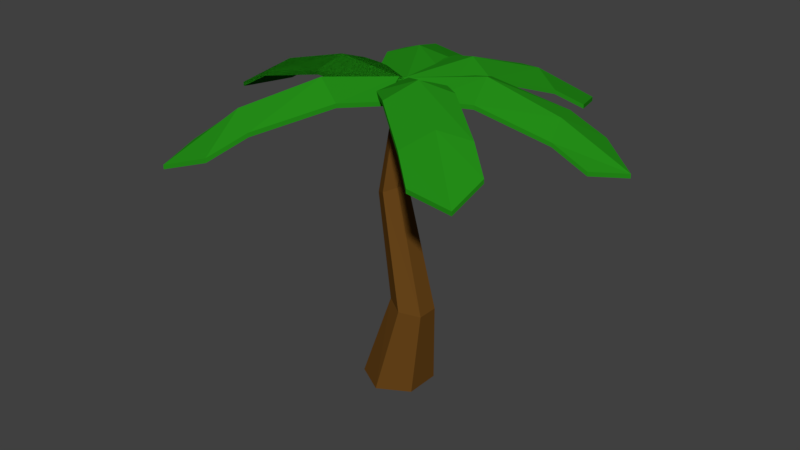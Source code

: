 # Source: tree_5.blend  (saved by Blender 2.77.0; exported with 4.5.12 LTS)
import bpy
from mathutils import Matrix  # noqa: F401  (used for matrix-valued properties, if any)

bpy.ops.wm.read_factory_settings(use_empty=True)
scene = bpy.context.scene
scene.name = 'Scene'

# ---- collections
col_collection_1 = bpy.data.collections.new('Collection 1'); scene.collection.children.link(col_collection_1)

# ---- materials (node trees are filled in below, after node groups)
mat_base = bpy.data.materials.new('base')
mat_base.alpha_threshold = 0.0
mat_base.specular_color = (0.0, 0.0, 0.0)
mat_base.roughness = 0.5
mat_tunkniyog = bpy.data.materials.new('tunkNiyog')
mat_tunkniyog.alpha_threshold = 0.0
mat_tunkniyog.diffuse_color = (0.1384, 0.05951, 0.01033, 1.0)
mat_tunkniyog.specular_color = (0.05638, 0.05638, 0.05638)
mat_tunkniyog.roughness = 0.5
mat_leavesniyogcolor = bpy.data.materials.new('leavesNiyogColor')
mat_leavesniyogcolor.alpha_threshold = 0.0
mat_leavesniyogcolor.diffuse_color = (0.03188, 0.3266, 0.0365, 1.0)
mat_leavesniyogcolor.specular_color = (0.016, 0.016, 0.016)
mat_leavesniyogcolor.roughness = 0.5

# ---- material node trees
mat_tunkniyog.use_nodes = True; mat_tunkniyog.node_tree.nodes.clear()
_N = mat_tunkniyog.node_tree.nodes; _L = mat_tunkniyog.node_tree.links
n0 = _N.new('ShaderNodeOutputMaterial'); n0.name = 'Material Output'; n0.location = (300, 300)
n1 = _N.new('ShaderNodeBsdfDiffuse'); n1.name = 'Diffuse BSDF'; n1.location = (10, 300)
n1.inputs[0].default_value = (0.1384, 0.05951, 0.01033, 1.0)
_L.new(n1.outputs[0], n0.inputs[0])
n0.is_active_output = True
mat_leavesniyogcolor.use_nodes = True; mat_leavesniyogcolor.node_tree.nodes.clear()
_N = mat_leavesniyogcolor.node_tree.nodes; _L = mat_leavesniyogcolor.node_tree.links
n0 = _N.new('ShaderNodeOutputMaterial'); n0.name = 'Material Output'; n0.location = (300, 300)
n1 = _N.new('ShaderNodeBsdfDiffuse'); n1.name = 'Diffuse BSDF'; n1.location = (10, 300)
n1.inputs[0].default_value = (0.01809, 0.2699, 0.009211, 1.0)
_L.new(n1.outputs[0], n0.inputs[0])
n0.is_active_output = True

# ---- world
world_world = bpy.data.worlds.new('World'); scene.world = world_world
world_world.color = (0.05088, 0.05088, 0.05088)
world_world.use_sun_shadow = False
world_world.sun_shadow_jitter_overblur = 0.0
world_world.cycles.sampling_method = 'MANUAL'

# ---- meshes
me_cylinder_001 = bpy.data.meshes.new('Cylinder.001')
me_cylinder_001.from_pydata([(-4.867e-09, -0.1377, -0.7081), (0.1542, 5.996, -0.1592), (0.6132, -0.1377, -0.3541), (0.2901, 5.973, -0.07958), (0.6132, -0.1377, 0.3541), (0.2901, 5.973, 0.07958), (-6.677e-08, -0.1377, 0.7081), (0.1542, 5.996, 0.1592), (-0.6132, -0.1377, 0.3541), (0.01843, 6.02, 0.07958), (-0.6132, -0.1377, -0.3541), (0.01843, 6.02, -0.07958), (0.3765, 1.648, -0.4013), (-0.1534, 3.928, -0.3205), (0.07631, 4.041, -0.1729), (0.7436, 1.573, -0.1849), (0.07631, 4.041, 0.1223), (0.7436, 1.573, 0.2479), (-0.1534, 3.928, 0.2699), (0.3765, 1.648, 0.4644), (-0.3831, 3.816, 0.1223), (0.009363, 1.724, 0.2479), (-0.3831, 3.816, -0.1729), (0.009362, 1.724, -0.1849), (0.1551, 6.049, 0.02297), (-4.049, 4.99, -0.1385), (-1.325, 6.195, 0.02703), (-2.756, 5.778, -0.05542), (-2.709, 5.55, -0.6601), (-1.305, 5.972, -0.5859), (-1.34, 6.038, 0.6433), (-2.799, 5.664, 0.5585), (-0.448, 5.941, -0.5743), (-3.378, 5.154, -0.7062), (-0.4547, 5.979, 0.6431), (-3.488, 5.284, 0.5089), (0.1551, 6.049, 0.02297), (-4.049, 4.99, -0.1385), (-1.325, 6.195, 0.02703), (-2.756, 5.778, -0.05542), (-2.709, 5.55, -0.6601), (-1.305, 5.972, -0.5859), (-1.34, 6.038, 0.6433), (-2.799, 5.664, 0.5585), (-0.448, 5.941, -0.5743), (-3.378, 5.154, -0.7062), (-0.4547, 5.979, 0.6431), (-3.488, 5.284, 0.5089), (0.1551, 6.049, 0.02297), (0.1551, 6.049, 0.02297), (0.1551, 6.049, 0.02297), (-4.049, 4.99, -0.1385), (-1.325, 6.195, 0.02703), (-2.756, 5.778, -0.05542), (-2.709, 5.55, -0.6601), (-1.305, 5.972, -0.5859), (-1.34, 6.038, 0.6433), (-2.799, 5.664, 0.5585), (-0.448, 5.941, -0.5743), (-3.378, 5.154, -0.7062), (-0.4547, 5.979, 0.6431), (-3.488, 5.284, 0.5089), (0.1551, 6.049, 0.02297), (0.1551, 6.049, 0.02297), (-4.049, 4.99, -0.1385), (-1.325, 6.195, 0.02703), (-2.756, 5.778, -0.05542), (-2.709, 5.55, -0.6601), (-1.305, 5.972, -0.5859), (-1.34, 6.038, 0.6433), (-2.799, 5.664, 0.5585), (-0.448, 5.941, -0.5743), (-3.378, 5.154, -0.7062), (-0.4547, 5.979, 0.6431), (-3.488, 5.284, 0.5089), (0.1862, 6.051, 0.003099), (-1.724, 4.98, -3.733), (-0.5577, 6.191, -1.27), (-1.178, 5.771, -2.56), (-0.6235, 5.554, -2.815), (-0.008589, 5.981, -1.551), (-1.098, 6.017, -0.987), (-1.733, 5.646, -2.298), (0.4209, 5.969, -0.7899), (-0.9035, 5.156, -3.424), (-0.6666, 5.956, -0.2138), (-2.02, 5.265, -2.926), (0.113, 6.052, 0.01265), (1.717, 4.971, -3.847), (0.6178, 6.202, -1.353), (1.191, 5.766, -2.667), (1.735, 5.528, -2.407), (1.192, 5.993, -1.1), (0.04272, 6.039, -1.596), (0.6314, 5.663, -2.928), (0.8854, 5.955, -0.338), (2.01, 5.127, -3.017), (-0.2701, 5.976, -0.7757), (0.9173, 5.279, -3.555), (0.07883, 6.054, 0.02666), (4.013, 4.889, -1.277), (1.422, 6.182, -0.681), (2.811, 5.704, -0.9135), (2.94, 5.439, -0.4436), (1.6, 5.88, -0.07178), (1.256, 6.051, -1.048), (2.631, 5.631, -1.484), (0.807, 5.877, 0.25), (3.583, 5.05, -0.5715), (0.4267, 5.993, -0.7582), (3.272, 5.216, -1.691), (0.05128, 6.072, 0.03852), (-2.015, 5.052, 3.725), (-0.6172, 6.261, 1.311), (-1.341, 5.892, 2.586), (-1.866, 5.564, 2.277), (-1.151, 5.952, 1.052), (-0.1236, 5.948, 1.489), (-0.8339, 5.664, 2.851), (-0.7607, 5.886, 0.3017), (-2.216, 5.191, 2.865), (0.2879, 5.861, 0.7302), (-1.18, 5.327, 3.502), (0.1214, 6.031, -0.1074), (2.831, 5.111, 2.129), (0.977, 6.389, 0.6563), (1.856, 5.929, 1.298), (1.393, 5.57, 1.689), (0.5302, 6.03, 1.053), (1.474, 6.164, 0.2885), (2.368, 5.759, 0.9582), (0.04821, 5.974, 0.6521), (1.891, 5.193, 2.085), (0.9803, 6.067, -0.1356), (2.866, 5.393, 1.357), (0.1525, 6.131, 0.02152), (-4.052, 5.072, -0.14), (-1.328, 6.278, 0.02559), (-2.758, 5.861, -0.05686), (-2.711, 5.632, -0.6616), (-1.307, 6.054, -0.5874), (-1.343, 6.12, 0.6418), (-2.802, 5.747, 0.5571), (-0.4507, 6.023, -0.5757), (-3.381, 5.236, -0.7077), (-0.4573, 6.062, 0.6417), (-3.491, 5.366, 0.5075), (0.1525, 6.131, 0.02152), (-4.052, 5.072, -0.14), (-1.328, 6.278, 0.02559), (-2.758, 5.861, -0.05686), (-2.711, 5.632, -0.6616), (-1.307, 6.054, -0.5874), (-1.343, 6.12, 0.6418), (-2.802, 5.747, 0.5571), (-0.4507, 6.023, -0.5757), (-3.381, 5.236, -0.7077), (-0.4573, 6.062, 0.6417), (-3.491, 5.366, 0.5075), (0.1525, 6.131, 0.02152), (0.1525, 6.131, 0.02152), (0.1525, 6.131, 0.02152), (-4.052, 5.072, -0.14), (-1.328, 6.278, 0.02559), (-2.758, 5.861, -0.05686), (-2.711, 5.632, -0.6616), (-1.307, 6.054, -0.5874), (-1.343, 6.12, 0.6418), (-2.802, 5.747, 0.5571), (-0.4507, 6.023, -0.5757), (-3.381, 5.236, -0.7077), (-0.4573, 6.062, 0.6417), (-3.491, 5.366, 0.5075), (0.1525, 6.131, 0.02152), (0.1525, 6.131, 0.02152), (-4.052, 5.072, -0.14), (-1.328, 6.278, 0.02559), (-2.758, 5.861, -0.05686), (-2.711, 5.632, -0.6616), (-1.307, 6.054, -0.5874), (-1.343, 6.12, 0.6418), (-2.802, 5.747, 0.5571), (-0.4507, 6.023, -0.5757), (-3.381, 5.236, -0.7077), (-0.4573, 6.062, 0.6417), (-3.491, 5.366, 0.5075), (0.1835, 6.133, 0.001655), (-1.727, 5.062, -3.735), (-0.5603, 6.273, -1.271), (-1.18, 5.854, -2.561), (-0.6261, 5.636, -2.817), (-0.01121, 6.063, -1.552), (-1.101, 6.1, -0.9885), (-1.735, 5.729, -2.3), (0.4183, 6.052, -0.7914), (-0.9061, 5.238, -3.425), (-0.6692, 6.039, -0.2152), (-2.022, 5.347, -2.928), (0.1104, 6.134, 0.0112), (1.714, 5.053, -3.849), (0.6152, 6.284, -1.355), (1.188, 5.849, -2.669), (1.733, 5.61, -2.408), (1.189, 6.075, -1.101), (0.0401, 6.122, -1.598), (0.6288, 5.745, -2.929), (0.8828, 6.037, -0.3395), (2.007, 5.209, -3.018), (-0.2727, 6.058, -0.7772), (0.9147, 5.361, -3.556), (0.07621, 6.136, 0.02521), (4.01, 4.972, -1.279), (1.42, 6.264, -0.6824), (2.809, 5.786, -0.9149), (2.937, 5.521, -0.4451), (1.597, 5.963, -0.07322), (1.253, 6.133, -1.049), (2.628, 5.713, -1.486), (0.8043, 5.959, 0.2486), (3.581, 5.132, -0.5729), (0.424, 6.075, -0.7597), (3.27, 5.298, -1.692), (0.04867, 6.154, 0.03708), (-2.017, 5.134, 3.724), (-0.6198, 6.343, 1.309), (-1.344, 5.974, 2.585), (-1.869, 5.647, 2.275), (-1.154, 6.034, 1.051), (-0.1262, 6.03, 1.487), (-0.8365, 5.746, 2.85), (-0.7633, 5.968, 0.3002), (-2.218, 5.273, 2.863), (0.2853, 5.943, 0.7287), (-1.183, 5.41, 3.501), (0.1188, 6.113, -0.1089), (2.828, 5.194, 2.128), (0.9744, 6.472, 0.6548), (1.854, 6.012, 1.297), (1.391, 5.652, 1.688), (0.5275, 6.112, 1.051), (1.472, 6.247, 0.2871), (2.366, 5.841, 0.9568), (0.04559, 6.056, 0.6507), (1.888, 5.276, 2.083), (0.9777, 6.149, -0.137), (2.863, 5.475, 1.355)], [(49, 160), (62, 173), (48, 159)], [(13, 1, 3, 14), (14, 3, 5, 16), (16, 5, 7, 18), (18, 7, 9, 20), (3, 1, 11, 9, 7, 5), (20, 9, 11, 22), (22, 11, 1, 13), (0, 2, 4, 6, 8, 10), (10, 23, 12, 0), (23, 22, 13, 12), (8, 21, 23, 10), (21, 20, 22, 23), (6, 19, 21, 8), (19, 18, 20, 21), (4, 17, 19, 6), (17, 16, 18, 19), (2, 15, 17, 4), (15, 14, 16, 17), (0, 12, 15, 2), (12, 13, 14, 15), (35, 25, 27, 31), (30, 26, 24, 34), (26, 29, 32, 24), (25, 33, 28, 27), (27, 28, 29, 26), (31, 27, 26, 30), (47, 37, 39, 43), (42, 38, 36, 46), (38, 41, 44, 36), (37, 45, 40, 39), (39, 40, 41, 38), (43, 39, 38, 42), (61, 51, 53, 57), (56, 52, 50, 60), (52, 55, 58, 50), (51, 59, 54, 53), (53, 54, 55, 52), (57, 53, 52, 56), (74, 64, 66, 70), (69, 65, 63, 73), (65, 68, 71, 63), (64, 72, 67, 66), (66, 67, 68, 65), (70, 66, 65, 69), (86, 76, 78, 82), (81, 77, 75, 85), (77, 80, 83, 75), (76, 84, 79, 78), (78, 79, 80, 77), (82, 78, 77, 81), (98, 88, 90, 94), (93, 89, 87, 97), (89, 92, 95, 87), (88, 96, 91, 90), (90, 91, 92, 89), (94, 90, 89, 93), (110, 100, 102, 106), (105, 101, 99, 109), (101, 104, 107, 99), (100, 108, 103, 102), (102, 103, 104, 101), (106, 102, 101, 105), (122, 112, 114, 118), (117, 113, 111, 121), (113, 116, 119, 111), (112, 120, 115, 114), (114, 115, 116, 113), (118, 114, 113, 117), (134, 124, 126, 130), (129, 125, 123, 133), (125, 128, 131, 123), (124, 132, 127, 126), (126, 127, 128, 125), (130, 126, 125, 129), (146, 142, 138, 136), (141, 145, 135, 137), (137, 135, 143, 140), (136, 138, 139, 144), (138, 137, 140, 139), (142, 141, 137, 138), (158, 154, 150, 148), (153, 157, 147, 149), (149, 147, 155, 152), (148, 150, 151, 156), (150, 149, 152, 151), (154, 153, 149, 150), (172, 168, 164, 162), (167, 171, 161, 163), (163, 161, 169, 166), (162, 164, 165, 170), (164, 163, 166, 165), (168, 167, 163, 164), (185, 181, 177, 175), (180, 184, 174, 176), (176, 174, 182, 179), (175, 177, 178, 183), (177, 176, 179, 178), (181, 180, 176, 177), (197, 193, 189, 187), (192, 196, 186, 188), (188, 186, 194, 191), (187, 189, 190, 195), (189, 188, 191, 190), (193, 192, 188, 189), (209, 205, 201, 199), (204, 208, 198, 200), (200, 198, 206, 203), (199, 201, 202, 207), (201, 200, 203, 202), (205, 204, 200, 201), (221, 217, 213, 211), (216, 220, 210, 212), (212, 210, 218, 215), (211, 213, 214, 219), (213, 212, 215, 214), (217, 216, 212, 213), (233, 229, 225, 223), (228, 232, 222, 224), (224, 222, 230, 227), (223, 225, 226, 231), (225, 224, 227, 226), (229, 228, 224, 225), (245, 241, 237, 235), (240, 244, 234, 236), (236, 234, 242, 239), (235, 237, 238, 243), (237, 236, 239, 238), (241, 240, 236, 237), (121, 111, 222, 232), (55, 54, 165, 166), (24, 32, 143, 135), (96, 88, 199, 207), (85, 75, 186, 196), (59, 51, 162, 170), (124, 134, 245, 235), (46, 36, 147, 157), (129, 133, 244, 240), (119, 116, 227, 230), (88, 98, 209, 199), (127, 132, 243, 238), (122, 118, 229, 233), (93, 97, 208, 204), (83, 80, 191, 194), (51, 61, 172, 162), (123, 131, 242, 234), (118, 117, 228, 229), (91, 96, 207, 202), (86, 82, 193, 197), (56, 60, 171, 167), (44, 41, 152, 155), (116, 115, 226, 227), (87, 95, 206, 198), (82, 81, 192, 193), (54, 59, 170, 165), (47, 43, 154, 158), (80, 79, 190, 191), (50, 58, 169, 161), (43, 42, 153, 154), (120, 112, 223, 231), (109, 99, 210, 220), (41, 40, 151, 152), (84, 76, 187, 195), (73, 63, 174, 184), (45, 37, 148, 156), (112, 122, 233, 223), (34, 24, 135, 145), (117, 121, 232, 228), (107, 104, 215, 218), (76, 86, 197, 187), (115, 120, 231, 226), (110, 106, 217, 221), (81, 85, 196, 192), (71, 68, 179, 182), (37, 47, 158, 148), (111, 119, 230, 222), (106, 105, 216, 217), (79, 84, 195, 190), (74, 70, 181, 185), (42, 46, 157, 153), (32, 29, 140, 143), (104, 103, 214, 215), (75, 83, 194, 186), (70, 69, 180, 181), (40, 45, 156, 151), (133, 123, 234, 244), (35, 31, 142, 146), (68, 67, 178, 179), (36, 44, 155, 147), (31, 30, 141, 142), (108, 100, 211, 219), (97, 87, 198, 208), (29, 28, 139, 140), (72, 64, 175, 183), (60, 50, 161, 171), (131, 128, 239, 242), (33, 25, 136, 144), (100, 110, 221, 211), (134, 130, 241, 245), (105, 109, 220, 216), (95, 92, 203, 206), (64, 74, 185, 175), (130, 129, 240, 241), (103, 108, 219, 214), (98, 94, 205, 209), (69, 73, 184, 180), (58, 55, 166, 169), (128, 127, 238, 239), (25, 35, 146, 136), (99, 107, 218, 210), (94, 93, 204, 205), (67, 72, 183, 178), (61, 57, 168, 172), (30, 34, 145, 141), (92, 91, 202, 203), (63, 71, 182, 174), (57, 56, 167, 168), (132, 124, 235, 243), (28, 33, 144, 139)])
me_cylinder_001.polygons.foreach_set('material_index', [1, 1, 1, 1, 1, 1, 1, 1, 1, 1, 1, 1, 1, 1, 1, 1, 1, 1, 1, 1, 2, 2, 2, 2, 2, 2, 2, 2, 2, 2, 2, 2, 2, 2, 2, 2, 2, 2, 2, 2, 2, 2, 2, 2, 2, 2, 2, 2, 2, 2, 2, 2, 2, 2, 2, 2, 2, 2, 2, 2, 2, 2, 2, 2, 2, 2, 2, 2, 2, 2, 2, 2, 2, 2, 2, 2, 2, 2, 2, 2, 2, 2, 2, 2, 2, 2, 2, 2, 2, 2, 2, 2, 2, 2, 2, 2, 2, 2, 2, 2, 2, 2, 2, 2, 2, 2, 2, 2, 2, 2, 2, 2, 2, 2, 2, 2, 2, 2, 2, 2, 2, 2, 2, 2, 2, 2, 2, 2, 2, 2, 2, 2, 2, 2, 2, 2, 2, 2, 2, 2, 2, 2, 2, 2, 2, 2, 2, 2, 2, 2, 2, 2, 2, 2, 2, 2, 2, 2, 2, 2, 2, 2, 2, 2, 2, 2, 2, 2, 2, 2, 2, 2, 2, 2, 2, 2, 2, 2, 2, 2, 2, 2, 2, 2, 2, 2, 2, 2, 2, 2, 2, 2, 2, 2, 2, 2, 2, 2, 2, 2, 2, 2, 2, 2, 2, 2, 2, 2, 2, 2, 2, 2, 2, 2, 2, 2, 2, 2])
me_cylinder_001.materials.append(mat_base)
me_cylinder_001.materials.append(mat_tunkniyog)
me_cylinder_001.materials.append(mat_leavesniyogcolor)
me_cylinder_001.use_remesh_preserve_volume = False
me_cylinder_001.use_remesh_preserve_attributes = False
me_cylinder_001.use_mirror_vertex_groups = False
me_cylinder_001.update()

# ---- objects
ob_cylinder_001 = bpy.data.objects.new('Cylinder.001', me_cylinder_001)

# ---- transforms, parenting, visibility, modifiers, constraints
ob_cylinder_001.location = (0.0, 0.0, 0.03905)
ob_cylinder_001.rotation_euler = (1.571, 0.0, 0.0)
ob_cylinder_001.lineart.crease_threshold = 0.0

# ---- collection membership
col_collection_1.objects.link(ob_cylinder_001)

# ---- scene / render settings (as saved in the file)
scene.frame_start = 1; scene.frame_end = 250; scene.frame_set(1)
scene.render.engine = 'CYCLES'
scene.render.resolution_percentage = 50
scene.render.dither_intensity = 0.0
scene.cycles.use_denoising = False
scene.cycles.samples = 128
scene.cycles.sampling_pattern = 'TABULATED_SOBOL'
scene.cycles.light_sampling_threshold = 0.0
scene.cycles.use_adaptive_sampling = False
scene.cycles.use_light_tree = False
scene.cycles.blur_glossy = 0.0
scene.cycles.sample_clamp_indirect = 0.0
scene.view_settings.view_transform = 'Standard'
bpy.context.view_layer.update()

# ---- added for rendering (the .blend has no active camera and no usable light): camera, sun
cam_auto = bpy.data.cameras.new('AutoCamera')
cam_auto.lens = 50.0
cam_auto.sensor_width = 36.0
cam_auto.clip_end = 1000.0
ob_auto_camera = bpy.data.objects.new('AutoCamera', cam_auto)
scene.collection.objects.link(ob_auto_camera)
ob_auto_camera.location = (11.9046, -14.2471, 12.7452)
ob_auto_camera.rotation_euler = (1.09748, -7.21219e-08, 0.694738)
scene.camera = ob_auto_camera
light_auto_sun = bpy.data.lights.new('AutoSun', 'SUN')
light_auto_sun.energy = 3.0
light_auto_sun.angle = 0.0523599
ob_auto_sun = bpy.data.objects.new('AutoSun', light_auto_sun)
scene.collection.objects.link(ob_auto_sun)
ob_auto_sun.rotation_euler = (0.872665, 0.174533, 0.523599)
bpy.context.view_layer.update()
